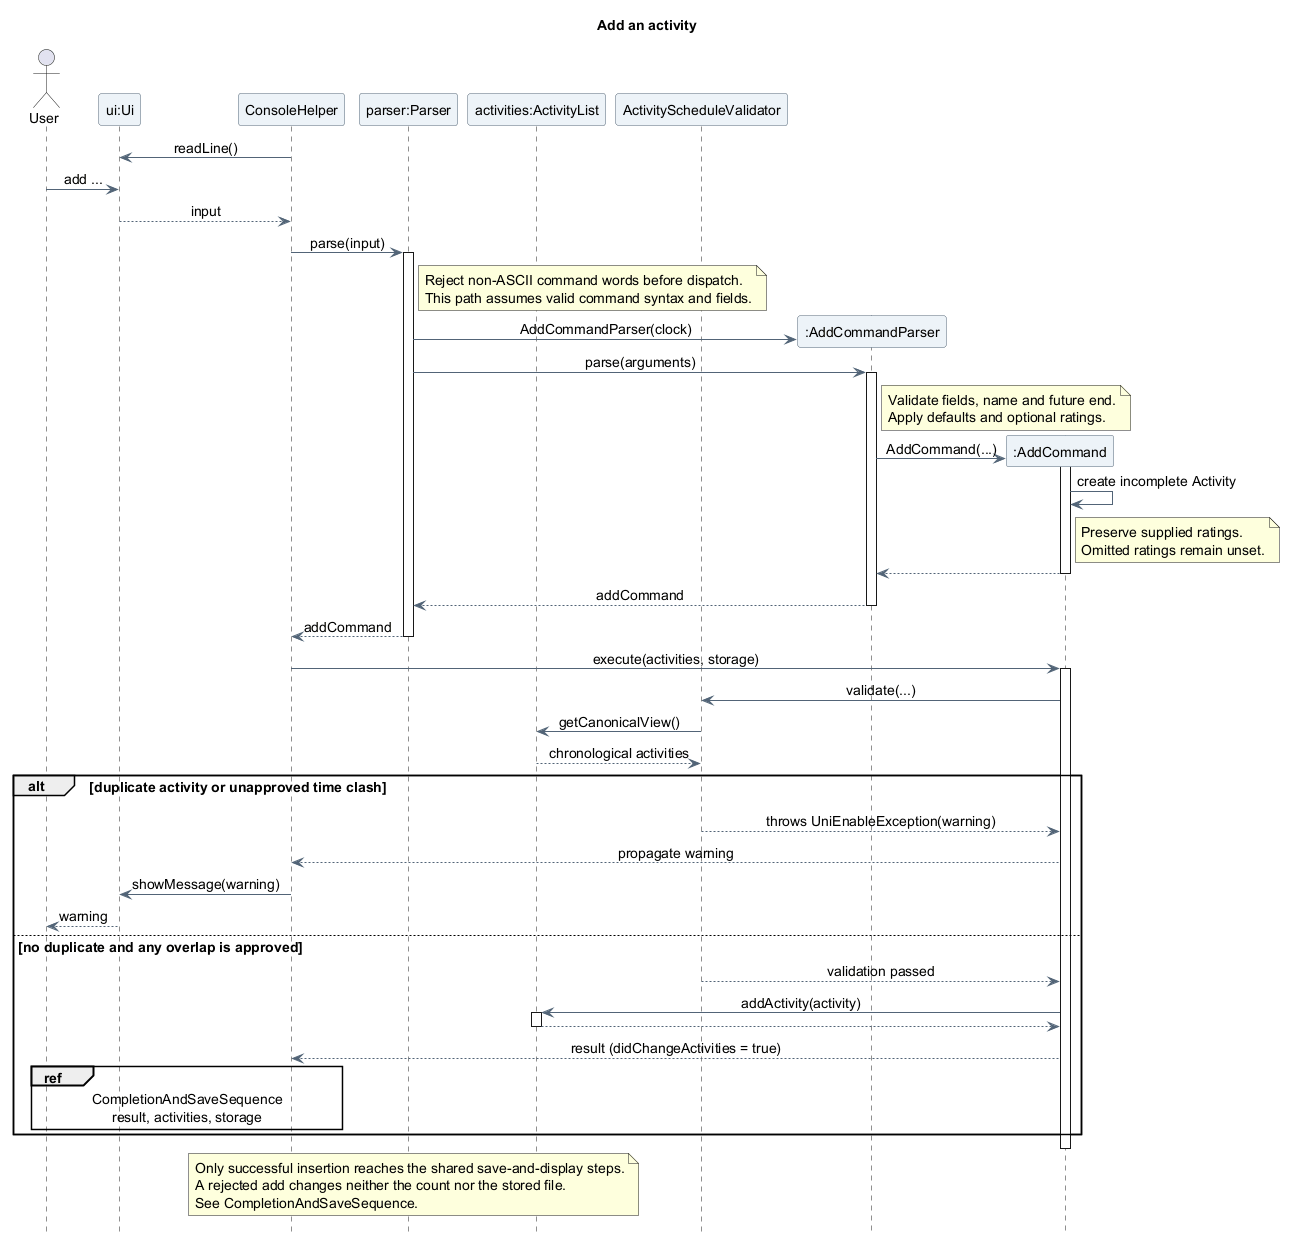

The diagram above was rendered by PlantUML. Its source (embedded in the PNG):
@startuml
title Add an activity
skinparam backgroundColor white
skinparam shadowing false
skinparam defaultFontName SansSerif
skinparam defaultFontSize 14
skinparam ParticipantBackgroundColor #EDF3F8
skinparam ParticipantBorderColor #526477
skinparam ArrowColor #526477
skinparam sequenceMessageAlign center
hide footbox

actor "User" as User
participant "ui:Ui" as UI
participant "ConsoleHelper" as Console
participant "parser:Parser" as Parser
participant "activities:ActivityList" as Activities
participant "ActivityScheduleValidator" as Schedule

Console -> UI : readLine()
User -> UI : add ...
UI --> Console : input

Console -> Parser : parse(input)
activate Parser
note right of Parser
  Reject non-ASCII command words before dispatch.
  This path assumes valid command syntax and fields.
end note
create participant ":AddCommandParser" as AddParser
Parser -> AddParser : AddCommandParser(clock)
Parser -> AddParser : parse(arguments)
activate AddParser
note right of AddParser
  Validate fields, name and future end.
  Apply defaults and optional ratings.
end note
create participant ":AddCommand" as Add
AddParser -> Add : AddCommand(...)
activate Add
Add -> Add : create incomplete Activity
note right of Add
  Preserve supplied ratings.
  Omitted ratings remain unset.
end note
Add --> AddParser
deactivate Add
AddParser --> Parser : addCommand
deactivate AddParser
Parser --> Console : addCommand
deactivate Parser

Console -> Add : execute(activities, storage)
activate Add
Add -> Schedule : validate(...)
Schedule -> Activities : getCanonicalView()
Activities --> Schedule : chronological activities
alt duplicate activity or unapproved time clash
  Schedule --> Add : throws UniEnableException(warning)
  Add --> Console : propagate warning
  Console -> UI : showMessage(warning)
  UI --> User : warning
else no duplicate and any overlap is approved
  Schedule --> Add : validation passed
  Add -> Activities : addActivity(activity)
  activate Activities
  Activities --> Add
  deactivate Activities
  Add --> Console : result (didChangeActivities = true)
  ref over User, Console
  CompletionAndSaveSequence
  result, activities, storage
end ref
end
deactivate Add
note over Console, Activities
  Only successful insertion reaches the shared save-and-display steps.
  A rejected add changes neither the count nor the stored file.
  See CompletionAndSaveSequence.
end note
@enduml